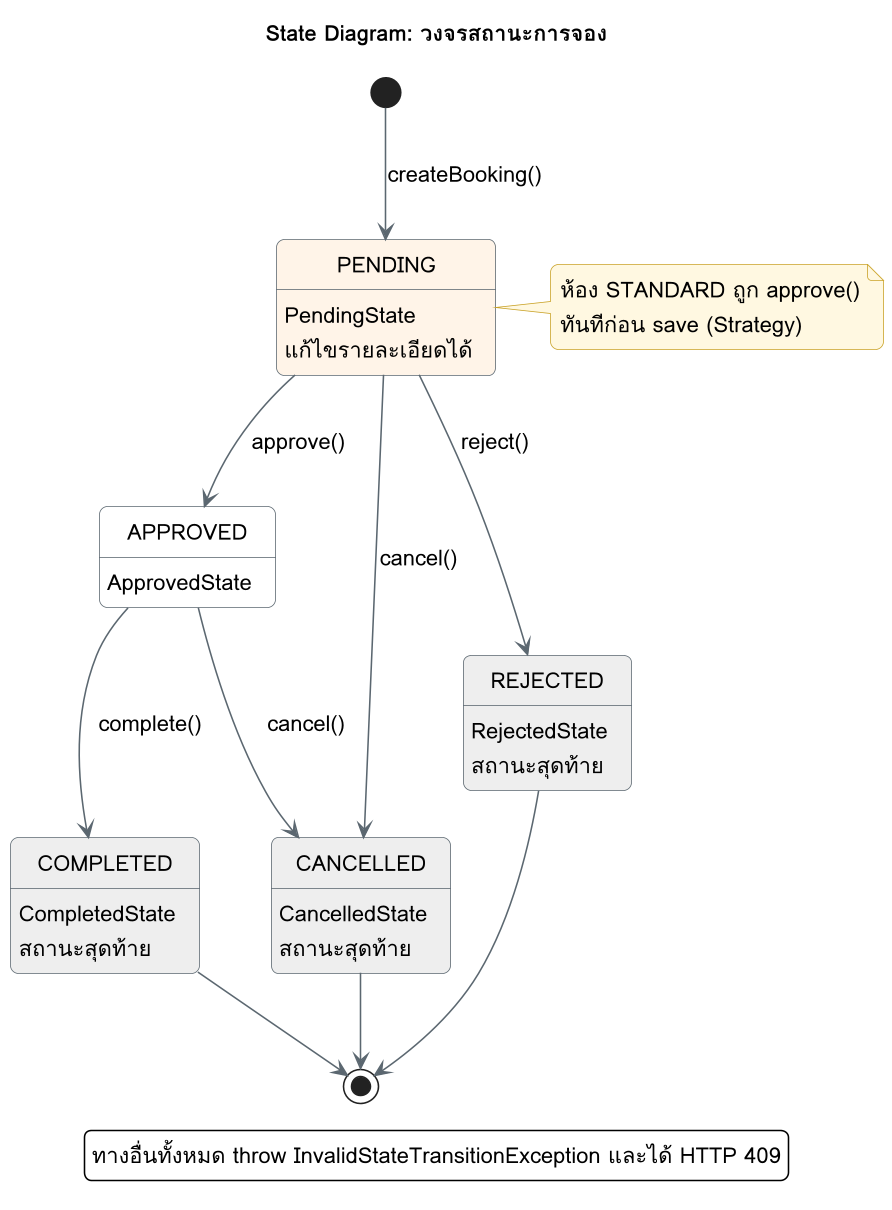

The diagram above was rendered by PlantUML. Its source (embedded in the PNG):
@startuml state-booking
skinparam dpi 150
skinparam defaultFontName Loma
skinparam defaultFontSize 14
skinparam shadowing false
skinparam roundCorner 10
skinparam backgroundColor white
skinparam ArrowColor #5B6770
skinparam ClassBorderColor #5B6770
skinparam ClassBackgroundColor #FFFFFF
skinparam ClassHeaderBackgroundColor #FFF4E8
skinparam StateBorderColor #5B6770
skinparam StateBackgroundColor #FFFFFF
skinparam NoteBackgroundColor #FFF8E1
skinparam NoteBorderColor #C9A227
skinparam SequenceLifeLineBorderColor #9AA5AE
skinparam ParticipantBorderColor #5B6770
skinparam ParticipantBackgroundColor #FFF4E8
skinparam ActorBorderColor #5B6770
title State Diagram: วงจรสถานะการจอง
hide empty description

state PENDING #FFF4E8 : PendingState\nแก้ไขรายละเอียดได้
state APPROVED : ApprovedState
state REJECTED #EEEEEE : RejectedState\nสถานะสุดท้าย
state CANCELLED #EEEEEE : CancelledState\nสถานะสุดท้าย
state COMPLETED #EEEEEE : CompletedState\nสถานะสุดท้าย

[*] --> PENDING : createBooking()
PENDING --> APPROVED : approve()
PENDING --> REJECTED : reject()
PENDING --> CANCELLED : cancel()
APPROVED --> CANCELLED : cancel()
APPROVED --> COMPLETED : complete()
REJECTED --> [*]
CANCELLED --> [*]
COMPLETED --> [*]

note right of PENDING
  ห้อง STANDARD ถูก approve()
  ทันทีก่อน save (Strategy)
end note

legend bottom
  ทางอื่นทั้งหมด throw InvalidStateTransitionException และได้ HTTP 409
endlegend
@enduml